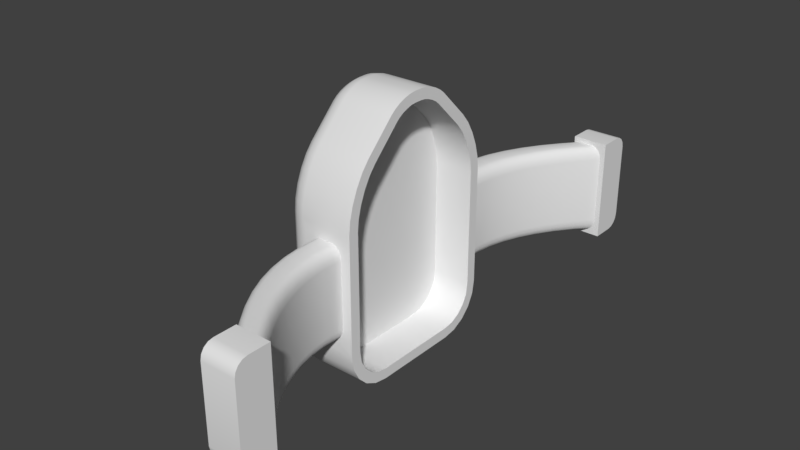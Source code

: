 # Source: ArtificialEnvironmentSystem.blend  (saved by Blender 2.78.0; exported with 4.5.12 LTS)
import bpy
from mathutils import Matrix  # noqa: F401  (used for matrix-valued properties, if any)

bpy.ops.wm.read_factory_settings(use_empty=True)
scene = bpy.context.scene
scene.name = 'Scene'

# ---- collections
col_collection_1 = bpy.data.collections.new('Collection 1'); scene.collection.children.link(col_collection_1)

# ---- materials (node trees are filled in below, after node groups)
mat_material = bpy.data.materials.new('Material')
mat_material.alpha_threshold = 0.0
mat_material.use_transparent_shadow = False
mat_material.roughness = 0.5
mat_material.line_color = (0.0, 0.0, 0.0, 1.0)

# ---- material node trees

# ---- world
world_world = bpy.data.worlds.new('World'); scene.world = world_world
world_world.color = (0.05088, 0.05088, 0.05088)
world_world.use_sun_shadow = False
world_world.sun_shadow_jitter_overblur = 0.0
world_world.cycles.sampling_method = 'MANUAL'

# ---- meshes
me_cube_002 = bpy.data.meshes.new('Cube.002')
me_cube_002.from_pydata([(-0.2, -0.2, -0.45), (-0.2, -0.2, 0.7), (-0.2, 0.2, -0.45), (-0.2, 0.2, 0.7), (0.2, -0.2, 0.55), (0.05, -0.2, 0.7), (0.1886, -0.2, 0.6074), (0.1561, -0.2, 0.6561), (0.1074, -0.2, 0.6886), (0.05, 0.2, 0.7), (0.2, 0.2, 0.55), (0.1074, 0.2, 0.6886), (0.1561, 0.2, 0.6561), (0.1886, 0.2, 0.6074), (0.05, -0.2, -0.45), (0.2, -0.2, -0.3), (0.1074, -0.2, -0.4386), (0.1561, -0.2, -0.4061), (0.1886, -0.2, -0.3574), (0.2, 0.2, -0.3), (0.05, 0.2, -0.45), (0.1886, 0.2, -0.3574), (0.1561, 0.2, -0.4061), (0.1074, 0.2, -0.4386), (-0.2, 0.2, -0.45), (-0.2, 0.2, -0.45), (-0.2, -0.2, -0.45), (-0.2, -0.2, -0.45), (-0.2, -0.2, 0.7), (-0.2, -0.2, 0.7), (-0.2, 0.2, 0.7), (-0.2, 0.2, 0.7), (0.1074, 0.2, 0.6886), (0.05, 0.2, 0.7), (0.05, -0.2, 0.7), (0.1074, -0.2, 0.6886), (0.1561, 0.2, 0.6561), (0.1561, -0.2, 0.6561), (0.1886, 0.2, 0.6074), (0.1886, -0.2, 0.6074), (0.2, 0.2, 0.55), (0.2, -0.2, 0.55), (0.1074, -0.2, -0.4386), (0.05, -0.2, -0.45), (0.05, 0.2, -0.45), (0.1074, 0.2, -0.4386), (0.1561, -0.2, -0.4061), (0.1561, 0.2, -0.4061), (0.1886, -0.2, -0.3574), (0.1886, 0.2, -0.3574), (0.2, -0.2, -0.3), (0.2, 0.2, -0.3)], [], [(26, 28, 30, 24), (25, 31, 33, 32, 36, 38, 40, 51, 49, 47, 45, 20), (43, 42, 46, 48, 50, 41, 39, 37, 35, 5, 29, 27), (2, 44, 14, 0), (9, 34, 8, 11), (11, 8, 7, 12), (12, 7, 6, 13), (13, 6, 4, 10), (9, 3, 1, 34), (14, 44, 23, 16), (16, 23, 22, 17), (17, 22, 21, 18), (18, 21, 19, 15), (19, 10, 4, 15)])
me_cube_002.polygons.foreach_set('use_smooth', [True] * 14)
me_cube_002.use_remesh_preserve_volume = False
me_cube_002.use_remesh_preserve_attributes = False
me_cube_002.use_mirror_vertex_groups = False
me_cube_002.update()
me_cube_001 = bpy.data.meshes.new('Cube.001')
me_cube_001.from_pydata([(-0.2, -0.2, -0.45), (-0.2, -0.2, 0.7), (-0.2, 0.2, -0.45), (-0.2, 0.2, 0.7), (0.2, -0.2, 0.55), (0.05, -0.2, 0.7), (0.1886, -0.2, 0.6074), (0.1561, -0.2, 0.6561), (0.1074, -0.2, 0.6886), (0.05, 0.2, 0.7), (0.2, 0.2, 0.55), (0.1074, 0.2, 0.6886), (0.1561, 0.2, 0.6561), (0.1886, 0.2, 0.6074), (0.05, -0.2, -0.45), (0.2, -0.2, -0.3), (0.1074, -0.2, -0.4386), (0.1561, -0.2, -0.4061), (0.1886, -0.2, -0.3574), (0.2, 0.2, -0.3), (0.05, 0.2, -0.45), (0.1886, 0.2, -0.3574), (0.1561, 0.2, -0.4061), (0.1074, 0.2, -0.4386), (-0.2, 0.2, -0.45), (-0.2, 0.2, -0.45), (-0.2, -0.2, -0.45), (-0.2, -0.2, -0.45), (-0.2, -0.2, 0.7), (-0.2, -0.2, 0.7), (-0.2, 0.2, 0.7), (-0.2, 0.2, 0.7), (0.1074, 0.2, 0.6886), (0.05, 0.2, 0.7), (0.05, -0.2, 0.7), (0.1074, -0.2, 0.6886), (0.1561, 0.2, 0.6561), (0.1561, -0.2, 0.6561), (0.1886, 0.2, 0.6074), (0.1886, -0.2, 0.6074), (0.2, 0.2, 0.55), (0.2, -0.2, 0.55), (0.1074, -0.2, -0.4386), (0.05, -0.2, -0.45), (0.05, 0.2, -0.45), (0.1074, 0.2, -0.4386), (0.1561, -0.2, -0.4061), (0.1561, 0.2, -0.4061), (0.1886, -0.2, -0.3574), (0.1886, 0.2, -0.3574), (0.2, -0.2, -0.3), (0.2, 0.2, -0.3)], [], [(26, 28, 30, 24), (25, 31, 33, 32, 36, 38, 40, 51, 49, 47, 45, 20), (43, 42, 46, 48, 50, 41, 39, 37, 35, 5, 29, 27), (2, 44, 14, 0), (9, 34, 8, 11), (11, 8, 7, 12), (12, 7, 6, 13), (13, 6, 4, 10), (9, 3, 1, 34), (14, 44, 23, 16), (16, 23, 22, 17), (17, 22, 21, 18), (18, 21, 19, 15), (19, 10, 4, 15)])
me_cube_001.polygons.foreach_set('use_smooth', [True] * 14)
me_cube_001.use_remesh_preserve_volume = False
me_cube_001.use_remesh_preserve_attributes = False
me_cube_001.use_mirror_vertex_groups = False
me_cube_001.update()
me_cube = bpy.data.meshes.new('Cube')
me_cube.from_pydata([(1.0, -0.5, -1.0), (1.0, -0.9755, -0.6545), (1.0, -0.9045, -0.7939), (1.0, -0.7939, -0.9045), (1.0, -0.6545, -0.9755), (1.0, 0.5, -1.0), (1.0, 0.6545, -0.9755), (1.0, 0.7939, -0.9045), (1.0, 0.9045, -0.7939), (1.0, 0.9755, -0.6545), (1.0, 0.7172, 1.533), (1.0, 0.9862, 0.9875), (1.0, 0.946, 1.139), (1.0, 0.8834, 1.29), (1.0, 0.8046, 1.426), (1.0, -0.7172, 1.533), (1.0, -0.8046, 1.426), (1.0, -0.8834, 1.29), (1.0, -0.946, 1.139), (1.0, -0.9862, 0.9875), (1.0, -0.05, 2.0), (1.0, -0.3914, 1.859), (1.0, -0.1187, 1.993), (1.0, -0.1946, 1.973), (1.0, -0.2701, 1.942), (1.0, -0.3379, 1.902), (1.0, 0.3914, 1.859), (1.0, 0.05, 2.0), (1.0, 0.3379, 1.902), (1.0, 0.2701, 1.942), (1.0, 0.1946, 1.973), (1.0, 0.1187, 1.993), (-0.2, -0.4685, -0.6), (0.2, -0.5, -1.0), (-0.1804, -0.4782, -0.7236), (-0.1236, -0.487, -0.8351), (-0.03511, -0.494, -0.9236), (0.07639, -0.4985, -0.9804), (-0.1804, -0.7236, -0.4782), (-0.1236, -0.8351, -0.487), (-0.03511, -0.9236, -0.494), (0.07639, -0.9804, -0.4985), (-0.2, -0.5294, -0.5904), (0.2, -0.6545, -0.9755), (-0.1804, -0.568, -0.7094), (-0.1236, -0.6029, -0.8168), (-0.03511, -0.6306, -0.902), (0.07639, -0.6484, -0.9567), (-0.2, -0.5558, -0.5769), (0.2, -0.7939, -0.9045), (-0.1804, -0.6294, -0.6781), (-0.1236, -0.6958, -0.7695), (-0.03511, -0.7484, -0.8419), (0.07639, -0.7822, -0.8885), (-0.2, -0.5769, -0.5558), (0.2, -0.9045, -0.7939), (-0.1804, -0.6781, -0.6294), (-0.1236, -0.7695, -0.6958), (-0.03511, -0.8419, -0.7484), (0.07639, -0.8885, -0.7822), (-0.2, -0.5904, -0.5294), (0.2, -0.9755, -0.6545), (-0.1804, -0.7094, -0.568), (-0.1236, -0.8168, -0.6029), (-0.03511, -0.902, -0.6306), (0.07639, -0.9567, -0.6484), (-0.1804, 0.7236, -0.4782), (-0.1236, 0.8351, -0.487), (-0.03511, 0.9236, -0.494), (0.07639, 0.9804, -0.4985), (-0.2, 0.4685, -0.6), (0.2, 0.5, -1.0), (-0.1804, 0.4782, -0.7236), (-0.1236, 0.487, -0.8351), (-0.03511, 0.494, -0.9236), (0.07639, 0.4985, -0.9804), (-0.2, 0.5904, -0.5294), (0.2, 0.9755, -0.6545), (-0.1804, 0.7094, -0.568), (-0.1236, 0.8168, -0.6029), (-0.03511, 0.902, -0.6306), (0.07639, 0.9567, -0.6484), (-0.2, 0.5769, -0.5558), (0.2, 0.9045, -0.7939), (-0.1804, 0.6781, -0.6294), (-0.1236, 0.7695, -0.6958), (-0.03511, 0.8419, -0.7484), (0.07639, 0.8885, -0.7822), (-0.2, 0.5558, -0.5769), (0.2, 0.7939, -0.9045), (-0.1804, 0.6294, -0.6781), (-0.1236, 0.6958, -0.7695), (-0.03511, 0.7484, -0.8419), (0.07639, 0.7822, -0.8885), (-0.2, 0.5294, -0.5904), (0.2, 0.6545, -0.9755), (-0.1804, 0.568, -0.7094), (-0.1236, 0.6029, -0.8168), (-0.03511, 0.6306, -0.902), (0.07639, 0.6484, -0.9567), (-0.2, 0.383, 1.231), (0.2, 0.7172, 1.533), (-0.1804, 0.5119, 1.347), (-0.1236, 0.5947, 1.422), (-0.03511, 0.6604, 1.482), (0.07639, 0.7026, 1.52), (-0.1804, 0.7236, 0.8361), (-0.1236, 0.8351, 0.8417), (-0.03511, 0.9236, 0.8462), (0.07639, 0.9804, 0.849), (-0.2, 0.4335, 1.169), (0.2, 0.8046, 1.426), (-0.1804, 0.5766, 1.268), (-0.1236, 0.6686, 1.332), (-0.03511, 0.7416, 1.382), (0.07639, 0.7884, 1.415), (-0.2, 0.4792, 1.09), (0.2, 0.8834, 1.29), (-0.1804, 0.6351, 1.167), (-0.1236, 0.7353, 1.217), (-0.03511, 0.8148, 1.256), (0.07639, 0.8658, 1.281), (-0.2, 0.5187, 0.9948), (0.2, 0.946, 1.139), (-0.1804, 0.6835, 1.05), (-0.1236, 0.7894, 1.086), (-0.03511, 0.8734, 1.115), (0.07639, 0.9274, 1.133), (-0.2, 0.542, 0.9068), (0.2, 0.9862, 0.9875), (-0.1804, 0.7134, 0.9379), (-0.1236, 0.8234, 0.9579), (-0.03511, 0.9108, 0.9738), (0.07639, 0.9668, 0.9839), (-0.1804, -0.7236, 0.8361), (-0.1236, -0.8351, 0.8417), (-0.03511, -0.9236, 0.8462), (0.07639, -0.9804, 0.849), (-0.2, -0.383, 1.231), (0.2, -0.7172, 1.533), (-0.1804, -0.5119, 1.347), (-0.1236, -0.5947, 1.422), (-0.03511, -0.6604, 1.482), (0.07639, -0.7026, 1.52), (-0.2, -0.542, 0.9068), (0.2, -0.9862, 0.9875), (-0.1804, -0.7134, 0.9379), (-0.1236, -0.8234, 0.9579), (-0.03511, -0.9108, 0.9738), (0.07639, -0.9668, 0.9839), (-0.2, -0.5187, 0.9948), (0.2, -0.946, 1.139), (-0.1804, -0.6835, 1.05), (-0.1236, -0.7894, 1.086), (-0.03511, -0.8734, 1.115), (0.07639, -0.9274, 1.133), (-0.2, -0.4792, 1.09), (0.2, -0.8834, 1.29), (-0.1804, -0.6351, 1.167), (-0.1236, -0.7353, 1.217), (-0.03511, -0.8148, 1.256), (0.07639, -0.8658, 1.281), (-0.2, -0.4335, 1.169), (0.2, -0.8046, 1.426), (-0.1804, -0.5766, 1.268), (-0.1236, -0.6686, 1.332), (-0.03511, -0.7416, 1.382), (0.07639, -0.7884, 1.415), (-0.2, -0.1021, 1.512), (0.2, -0.3914, 1.859), (-0.1804, -0.2058, 1.653), (-0.1236, -0.2807, 1.736), (-0.03511, -0.3401, 1.802), (0.07639, -0.3783, 1.844), (-0.2, -0.02991, 1.6), (0.2, -0.05, 2.0), (-0.1804, -0.03612, 1.724), (-0.1236, -0.04172, 1.835), (-0.03511, -0.04616, 1.924), (0.07639, -0.04902, 1.98), (-0.2, -0.1095, 1.572), (0.2, -0.3379, 1.902), (-0.1804, -0.1801, 1.674), (-0.1236, -0.2438, 1.766), (-0.03511, -0.2943, 1.839), (0.07639, -0.3267, 1.886), (-0.2, -0.09227, 1.582), (0.2, -0.2701, 1.942), (-0.1804, -0.1472, 1.693), (-0.1236, -0.1968, 1.794), (-0.03511, -0.2361, 1.873), (0.07639, -0.2614, 1.924), (-0.2, -0.06625, 1.593), (0.2, -0.1946, 1.973), (-0.1804, -0.1059, 1.711), (-0.1236, -0.1417, 1.816), (-0.03511, -0.1701, 1.9), (0.07639, -0.1883, 1.954), (-0.2, -0.04703, 1.598), (0.2, -0.1187, 1.993), (-0.1804, -0.06918, 1.72), (-0.1236, -0.08917, 1.83), (-0.03511, -0.105, 1.918), (0.07639, -0.1152, 1.974), (-0.2, 0.02991, 1.6), (0.2, 0.05, 2.0), (-0.1804, 0.03612, 1.724), (-0.1236, 0.04172, 1.835), (-0.03511, 0.04616, 1.924), (0.07639, 0.04902, 1.98), (-0.2, 0.1021, 1.512), (0.2, 0.3914, 1.859), (-0.1804, 0.2058, 1.653), (-0.1236, 0.2807, 1.736), (-0.03511, 0.3401, 1.802), (0.07639, 0.3783, 1.844), (-0.2, 0.04703, 1.598), (0.2, 0.1187, 1.993), (-0.1804, 0.06918, 1.72), (-0.1236, 0.08917, 1.83), (-0.03511, 0.105, 1.918), (0.07639, 0.1152, 1.974), (-0.2, 0.06625, 1.593), (0.2, 0.1946, 1.973), (-0.1804, 0.1059, 1.711), (-0.1236, 0.1417, 1.816), (-0.03511, 0.1701, 1.9), (0.07639, 0.1883, 1.954), (-0.2, 0.09227, 1.582), (0.2, 0.2701, 1.942), (-0.1804, 0.1472, 1.693), (-0.1236, 0.1968, 1.794), (-0.03511, 0.2361, 1.873), (0.07639, 0.2614, 1.924), (-0.2, 0.1095, 1.572), (0.2, 0.3379, 1.902), (-0.1804, 0.1801, 1.674), (-0.1236, 0.2438, 1.766), (-0.03511, 0.2943, 1.839), (0.07639, 0.3267, 1.886), (-0.2, 0.6, -0.4685), (-0.2, 0.5447, 0.8799), (-0.2, -0.5447, 0.8799), (-0.2, -0.6, -0.4685), (-0.2, 0.5, 0.3299), (-0.2, 0.1, 0.7299), (-0.2, 0.6, 0.8299), (-0.2, 0.4804, 0.4535), (-0.2, 0.4236, 0.565), (-0.2, 0.3351, 0.6535), (-0.2, 0.2236, 0.7103), (-0.2, -0.1, 0.7299), (-0.2, -0.5, 0.3299), (-0.2, -0.6, 0.8299), (-0.2, -0.2236, 0.7103), (-0.2, -0.3351, 0.6535), (-0.2, -0.4236, 0.565), (-0.2, -0.4804, 0.4535), (-0.2, -0.5, 0.03148), (-0.2, -0.1, -0.3685), (-0.2, -0.6, -0.4685), (-0.2, -0.4804, -0.09213), (-0.2, -0.4236, -0.2036), (-0.2, -0.3351, -0.2921), (-0.2, -0.2236, -0.3489), (-0.2, 0.1, -0.3685), (-0.2, 0.5, 0.03148), (-0.2, 0.6, -0.4685), (-0.2, 0.2236, -0.3489), (-0.2, 0.3351, -0.2921), (-0.2, 0.4236, -0.2036), (-0.2, 0.4804, -0.09213), (-0.4, 0.0882, 0.5799), (-0.25, 0.1, 0.7299), (-0.3886, 0.09271, 0.6373), (-0.3561, 0.09654, 0.686), (-0.3074, 0.0991, 0.7185), (-0.4, 0.35, 0.3181), (-0.25, 0.5, 0.3299), (-0.3886, 0.4074, 0.3226), (-0.3561, 0.4561, 0.3264), (-0.3074, 0.4886, 0.329), (-0.4, 0.1767, 0.5659), (-0.25, 0.2236, 0.7103), (-0.3886, 0.1946, 0.6212), (-0.3561, 0.2099, 0.668), (-0.3074, 0.22, 0.6993), (-0.4, 0.2458, 0.5306), (-0.25, 0.3351, 0.6535), (-0.3886, 0.28, 0.5777), (-0.3561, 0.309, 0.6175), (-0.3074, 0.3283, 0.6442), (-0.4, 0.3007, 0.4758), (-0.25, 0.4236, 0.565), (-0.3886, 0.3478, 0.5099), (-0.3561, 0.3876, 0.5389), (-0.3074, 0.4143, 0.5582), (-0.4, 0.336, 0.4066), (-0.25, 0.4804, 0.4535), (-0.3886, 0.3913, 0.4245), (-0.3561, 0.4381, 0.4398), (-0.3074, 0.4694, 0.4499), (-0.4, -0.35, 0.3181), (-0.25, -0.5, 0.3299), (-0.3886, -0.4074, 0.3226), (-0.3561, -0.4561, 0.3265), (-0.3074, -0.4886, 0.329), (-0.4, -0.08819, 0.5799), (-0.25, -0.1, 0.7299), (-0.3886, -0.09271, 0.6373), (-0.3561, -0.09654, 0.686), (-0.3074, -0.0991, 0.7185), (-0.4, -0.336, 0.4066), (-0.25, -0.4804, 0.4535), (-0.3886, -0.3913, 0.4245), (-0.3561, -0.4381, 0.4398), (-0.3074, -0.4694, 0.4499), (-0.4, -0.3007, 0.4758), (-0.25, -0.4236, 0.565), (-0.3886, -0.3478, 0.5099), (-0.3561, -0.3876, 0.5389), (-0.3074, -0.4143, 0.5582), (-0.4, -0.2458, 0.5306), (-0.25, -0.3351, 0.6535), (-0.3886, -0.28, 0.5777), (-0.3561, -0.309, 0.6175), (-0.3074, -0.3283, 0.6442), (-0.4, -0.1767, 0.5659), (-0.25, -0.2236, 0.7103), (-0.3886, -0.1946, 0.6212), (-0.3561, -0.2099, 0.668), (-0.3074, -0.22, 0.6993), (-0.4, -0.08819, -0.2185), (-0.25, -0.1, -0.3685), (-0.3886, -0.09271, -0.2759), (-0.3561, -0.09654, -0.3246), (-0.3074, -0.0991, -0.3571), (-0.4, -0.35, 0.04329), (-0.25, -0.5, 0.03148), (-0.3886, -0.4074, 0.03877), (-0.3561, -0.4561, 0.03494), (-0.3074, -0.4886, 0.03238), (-0.4, -0.1767, -0.2045), (-0.25, -0.2236, -0.3489), (-0.3886, -0.1946, -0.2598), (-0.3561, -0.2099, -0.3066), (-0.3074, -0.22, -0.3379), (-0.4, -0.2458, -0.1693), (-0.25, -0.3351, -0.2921), (-0.3886, -0.28, -0.2163), (-0.3561, -0.309, -0.2561), (-0.3074, -0.3283, -0.2828), (-0.4, -0.3007, -0.1144), (-0.25, -0.4236, -0.2036), (-0.3886, -0.3478, -0.1485), (-0.3561, -0.3876, -0.1775), (-0.3074, -0.4143, -0.1968), (-0.4, -0.336, -0.0452), (-0.25, -0.4804, -0.09213), (-0.3886, -0.3913, -0.06316), (-0.3561, -0.4381, -0.07838), (-0.3074, -0.4694, -0.08855), (-0.4, 0.35, 0.04329), (-0.25, 0.5, 0.03148), (-0.3886, 0.4074, 0.03877), (-0.3561, 0.4561, 0.03494), (-0.3074, 0.4886, 0.03238), (-0.4, 0.0882, -0.2185), (-0.25, 0.1, -0.3685), (-0.3886, 0.09271, -0.2759), (-0.3561, 0.09654, -0.3246), (-0.3074, 0.0991, -0.3571), (-0.4, 0.336, -0.0452), (-0.25, 0.4804, -0.09213), (-0.3886, 0.3913, -0.06315), (-0.3561, 0.4381, -0.07838), (-0.3074, 0.4694, -0.08855), (-0.4, 0.3007, -0.1144), (-0.25, 0.4236, -0.2036), (-0.3886, 0.3478, -0.1485), (-0.3561, 0.3876, -0.1775), (-0.3074, 0.4143, -0.1968), (-0.4, 0.2458, -0.1693), (-0.25, 0.3351, -0.2921), (-0.3886, 0.28, -0.2163), (-0.3561, 0.309, -0.2561), (-0.3074, 0.3283, -0.2828), (-0.4, 0.1767, -0.2045), (-0.25, 0.2236, -0.3489), (-0.3886, 0.1946, -0.2598), (-0.3561, 0.2099, -0.3066), (-0.3074, 0.22, -0.3379), (-0.2, 0.6, 0.8299), (-0.2, 0.5914, 0.9158), (-0.2, 0.5662, 1.011), (-0.2, 0.5241, 1.112), (-0.2, 0.4747, 1.197), (-0.2, 0.4201, 1.264), (-0.2, -0.5914, 0.9158), (-0.2, -0.6, 0.8299), (-0.2, -0.5662, 1.011), (-0.2, -0.5241, 1.112), (-0.2, -0.4747, 1.197), (-0.2, -0.4201, 1.264), (-0.2, -0.1228, 1.562), (-0.2, 0.1228, 1.562), (-0.2667, 0.5447, 0.8799), (-0.2667, 0.542, 0.9068), (-0.2667, 0.5187, 0.9948), (-0.2667, 0.4792, 1.09), (-0.2667, 0.4335, 1.169), (-0.2667, 0.383, 1.231), (-0.2667, -0.542, 0.9068), (-0.2667, -0.5447, 0.8799), (-0.2667, -0.5187, 0.9948), (-0.2667, -0.4792, 1.09), (-0.2667, -0.4335, 1.169), (-0.2667, -0.383, 1.231), (-0.2667, -0.1021, 1.512), (-0.2667, 0.1021, 1.512), (1.0, 1.0, -0.5), (1.0, 1.0, 0.85), (1.0, -1.0, -0.5), (1.0, -1.0, 0.85), (0.2, 1.0, 0.85), (0.2, 1.0, -0.5), (0.2, -1.0, -0.5), (0.2, -1.0, 0.85), (0.85, 1.0, 0.55), (0.7, 1.0, 0.7), (0.9561, 1.0, 0.8061), (0.8386, 1.0, 0.6074), (0.8061, 1.0, 0.6561), (0.7574, 1.0, 0.6886), (0.7, 1.25, 0.7), (0.85, 1.25, 0.55), (0.7574, 1.25, 0.6886), (0.8061, 1.25, 0.6561), (0.8386, 1.25, 0.6074), (0.5, 1.0, 0.7), (0.35, 1.0, 0.55), (0.2439, 1.0, 0.8061), (0.4426, 1.0, 0.6886), (0.3939, 1.0, 0.6561), (0.3614, 1.0, 0.6074), (0.35, 1.25, 0.55), (0.5, 1.25, 0.7), (0.3614, 1.25, 0.6074), (0.3939, 1.25, 0.6561), (0.4426, 1.25, 0.6886), (0.7, 1.0, -0.35), (0.85, 1.0, -0.2), (0.9561, 1.0, -0.4561), (0.7574, 1.0, -0.3386), (0.8061, 1.0, -0.3061), (0.8386, 1.0, -0.2574), (0.35, 1.0, -0.2), (0.5, 1.0, -0.35), (0.2439, 1.0, -0.4561), (0.3614, 1.0, -0.2574), (0.3939, 1.0, -0.3061), (0.4426, 1.0, -0.3386), (0.85, 1.25, -0.2), (0.7, 1.25, -0.35), (0.8386, 1.25, -0.2574), (0.8061, 1.25, -0.3061), (0.7574, 1.25, -0.3386), (0.5, 1.25, -0.35), (0.35, 1.25, -0.2), (0.4426, 1.25, -0.3386), (0.3939, 1.25, -0.3061), (0.3614, 1.25, -0.2574), (0.5, -1.0, -0.35), (0.35, -1.0, -0.2), (0.2439, -1.0, -0.4561), (0.4426, -1.0, -0.3386), (0.3939, -1.0, -0.3061), (0.3614, -1.0, -0.2574), (0.35, -1.25, -0.2), (0.5, -1.25, -0.35), (0.3614, -1.25, -0.2574), (0.3939, -1.25, -0.3061), (0.4426, -1.25, -0.3386), (0.85, -1.0, -0.2), (0.7, -1.0, -0.35), (0.9561, -1.0, -0.4561), (0.8386, -1.0, -0.2574), (0.8061, -1.0, -0.3061), (0.7574, -1.0, -0.3386), (0.7, -1.25, -0.35), (0.85, -1.25, -0.2), (0.7574, -1.25, -0.3386), (0.8061, -1.25, -0.3061), (0.8386, -1.25, -0.2574), (0.7, -1.0, 0.7), (0.85, -1.0, 0.55), (0.9561, -1.0, 0.8061), (0.7574, -1.0, 0.6886), (0.8061, -1.0, 0.6561), (0.8386, -1.0, 0.6074), (0.85, -1.25, 0.55), (0.7, -1.25, 0.7), (0.8386, -1.25, 0.6074), (0.8061, -1.25, 0.6561), (0.7574, -1.25, 0.6886), (0.35, -1.0, 0.55), (0.5, -1.0, 0.7), (0.2439, -1.0, 0.8061), (0.3614, -1.0, 0.6074), (0.3939, -1.0, 0.6561), (0.4426, -1.0, 0.6886), (0.5, -1.25, 0.7), (0.35, -1.25, 0.55), (0.4426, -1.25, 0.6886), (0.3939, -1.25, 0.6561), (0.3614, -1.25, 0.6074), (0.7333, -1.45, -0.35), (0.7907, -1.45, -0.3386), (0.8394, -1.45, -0.3061), (0.8719, -1.45, -0.2574), (0.8833, -1.45, -0.2), (0.8833, -1.45, 0.55), (0.8719, -1.45, 0.6074), (0.8394, -1.45, 0.6561), (0.7907, -1.45, 0.6886), (0.7333, -1.45, 0.7), (0.5333, -1.45, 0.7), (0.4759, -1.45, 0.6886), (0.4273, -1.45, 0.6561), (0.3948, -1.45, 0.6074), (0.3833, -1.45, 0.55), (0.3833, -1.45, -0.2), (0.3948, -1.45, -0.2574), (0.4273, -1.45, -0.3061), (0.4759, -1.45, -0.3386), (0.5333, -1.45, -0.35), (0.7333, 1.45, 0.7), (0.7907, 1.45, 0.6886), (0.8394, 1.45, 0.6561), (0.8719, 1.45, 0.6074), (0.8833, 1.45, 0.55), (0.8833, 1.45, -0.2), (0.8719, 1.45, -0.2574), (0.8394, 1.45, -0.3061), (0.7907, 1.45, -0.3386), (0.7333, 1.45, -0.35), (0.5333, 1.45, -0.35), (0.4759, 1.45, -0.3386), (0.4273, 1.45, -0.3061), (0.3948, 1.45, -0.2574), (0.3833, 1.45, -0.2), (0.3833, 1.45, 0.55), (0.3948, 1.45, 0.6074), (0.4273, 1.45, 0.6561), (0.4759, 1.45, 0.6886), (0.5333, 1.45, 0.7), (0.8, -1.65, -0.35), (0.8574, -1.65, -0.3386), (0.9061, -1.65, -0.3061), (0.9386, -1.65, -0.2574), (0.95, -1.65, -0.2), (0.95, -1.65, 0.55), (0.9386, -1.65, 0.6074), (0.9061, -1.65, 0.6561), (0.8574, -1.65, 0.6886), (0.8, -1.65, 0.7), (0.6, -1.65, 0.7), (0.5426, -1.65, 0.6886), (0.4939, -1.65, 0.6561), (0.4614, -1.65, 0.6074), (0.45, -1.65, 0.55), (0.45, -1.65, -0.2), (0.4614, -1.65, -0.2574), (0.4939, -1.65, -0.3061), (0.5426, -1.65, -0.3386), (0.6, -1.65, -0.35), (0.8, 1.65, 0.7), (0.8574, 1.65, 0.6886), (0.9061, 1.65, 0.6561), (0.9386, 1.65, 0.6074), (0.95, 1.65, 0.55), (0.95, 1.65, -0.2), (0.9386, 1.65, -0.2574), (0.9061, 1.65, -0.3061), (0.8574, 1.65, -0.3386), (0.8, 1.65, -0.35), (0.6, 1.65, -0.35), (0.5426, 1.65, -0.3386), (0.4939, 1.65, -0.3061), (0.4614, 1.65, -0.2574), (0.45, 1.65, -0.2), (0.45, 1.65, 0.55), (0.4614, 1.65, 0.6074), (0.4939, 1.65, 0.6561), (0.5426, 1.65, 0.6886), (0.6, 1.65, 0.7), (0.9, -1.85, -0.35), (0.9574, -1.85, -0.3386), (1.006, -1.85, -0.3061), (1.039, -1.85, -0.2574), (1.05, -1.85, -0.2), (1.05, -1.85, 0.55), (1.039, -1.85, 0.6074), (1.006, -1.85, 0.6561), (0.9574, -1.85, 0.6886), (0.9, -1.85, 0.7), (0.7, -1.85, 0.7), (0.6426, -1.85, 0.6886), (0.5939, -1.85, 0.6561), (0.5614, -1.85, 0.6074), (0.55, -1.85, 0.55), (0.55, -1.85, -0.2), (0.5614, -1.85, -0.2574), (0.5939, -1.85, -0.3061), (0.6426, -1.85, -0.3386), (0.7, -1.85, -0.35), (0.9, 1.85, 0.7), (0.9574, 1.85, 0.6886), (1.006, 1.85, 0.6561), (1.039, 1.85, 0.6074), (1.05, 1.85, 0.55), (1.05, 1.85, -0.2), (1.039, 1.85, -0.2574), (1.006, 1.85, -0.3061), (0.9574, 1.85, -0.3386), (0.9, 1.85, -0.35), (0.7, 1.85, -0.35), (0.6426, 1.85, -0.3386), (0.5939, 1.85, -0.3061), (0.5614, 1.85, -0.2574), (0.55, 1.85, -0.2), (0.55, 1.85, 0.55), (0.5614, 1.85, 0.6074), (0.5939, 1.85, 0.6561), (0.6426, 1.85, 0.6886), (0.7, 1.85, 0.7), (1.033, -2.05, -0.35), (1.091, -2.05, -0.3386), (1.139, -2.05, -0.3061), (1.172, -2.05, -0.2574), (1.183, -2.05, -0.2), (1.183, -2.05, 0.55), (1.172, -2.05, 0.6074), (1.139, -2.05, 0.6561), (1.091, -2.05, 0.6886), (1.033, -2.05, 0.7), (0.8333, -2.05, 0.7), (0.7759, -2.05, 0.6886), (0.7273, -2.05, 0.6561), (0.6948, -2.05, 0.6074), (0.6833, -2.05, 0.55), (0.6833, -2.05, -0.2), (0.6948, -2.05, -0.2574), (0.7273, -2.05, -0.3061), (0.7759, -2.05, -0.3386), (0.8333, -2.05, -0.35), (1.033, 2.05, 0.7), (1.091, 2.05, 0.6886), (1.139, 2.05, 0.6561), (1.172, 2.05, 0.6074), (1.183, 2.05, 0.55), (1.183, 2.05, -0.2), (1.172, 2.05, -0.2574), (1.139, 2.05, -0.3061), (1.091, 2.05, -0.3386), (1.033, 2.05, -0.35), (0.8333, 2.05, -0.35), (0.7759, 2.05, -0.3386), (0.7273, 2.05, -0.3061), (0.6948, 2.05, -0.2574), (0.6833, 2.05, -0.2), (0.6833, 2.05, 0.55), (0.6948, 2.05, 0.6074), (0.7273, 2.05, 0.6561), (0.7759, 2.05, 0.6886), (0.8333, 2.05, 0.7), (1.2, -2.25, -0.35), (1.257, -2.25, -0.3386), (1.306, -2.25, -0.3061), (1.339, -2.25, -0.2574), (1.35, -2.25, -0.2), (1.35, -2.25, 0.55), (1.339, -2.25, 0.6074), (1.306, -2.25, 0.6561), (1.257, -2.25, 0.6886), (1.2, -2.25, 0.7), (1.0, -2.25, 0.7), (0.9426, -2.25, 0.6886), (0.8939, -2.25, 0.6561), (0.8614, -2.25, 0.6074), (0.85, -2.25, 0.55), (0.85, -2.25, -0.2), (0.8614, -2.25, -0.2574), (0.8939, -2.25, -0.3061), (0.9426, -2.25, -0.3386), (1.0, -2.25, -0.35), (1.2, 2.25, 0.7), (1.257, 2.25, 0.6886), (1.306, 2.25, 0.6561), (1.339, 2.25, 0.6074), (1.35, 2.25, 0.55), (1.35, 2.25, -0.2), (1.339, 2.25, -0.2574), (1.306, 2.25, -0.3061), (1.257, 2.25, -0.3386), (1.2, 2.25, -0.35), (1.0, 2.25, -0.35), (0.9426, 2.25, -0.3386), (0.8939, 2.25, -0.3061), (0.8614, 2.25, -0.2574), (0.85, 2.25, -0.2), (0.85, 2.25, 0.55), (0.8614, 2.25, 0.6074), (0.8939, 2.25, 0.6561), (0.9426, 2.25, 0.6886), (1.0, 2.25, 0.7), (1.4, -2.45, -0.35), (1.457, -2.45, -0.3386), (1.506, -2.45, -0.3061), (1.539, -2.45, -0.2574), (1.55, -2.45, -0.2), (1.55, -2.45, 0.55), (1.539, -2.45, 0.6074), (1.506, -2.45, 0.6561), (1.457, -2.45, 0.6886), (1.4, -2.45, 0.7), (1.2, -2.45, 0.7), (1.143, -2.45, 0.6886), (1.094, -2.45, 0.6561), (1.061, -2.45, 0.6074), (1.05, -2.45, 0.55), (1.05, -2.45, -0.2), (1.061, -2.45, -0.2574), (1.094, -2.45, -0.3061), (1.143, -2.45, -0.3386), (1.2, -2.45, -0.35), (1.4, 2.45, 0.7), (1.457, 2.45, 0.6886), (1.506, 2.45, 0.6561), (1.539, 2.45, 0.6074), (1.55, 2.45, 0.55), (1.55, 2.45, -0.2), (1.539, 2.45, -0.2574), (1.506, 2.45, -0.3061), (1.457, 2.45, -0.3386), (1.4, 2.45, -0.35), (1.2, 2.45, -0.35), (1.143, 2.45, -0.3386), (1.094, 2.45, -0.3061), (1.061, 2.45, -0.2574), (1.05, 2.45, -0.2), (1.05, 2.45, 0.55), (1.061, 2.45, 0.6074), (1.094, 2.45, 0.6561), (1.143, 2.45, 0.6886), (1.2, 2.45, 0.7), (1.633, -2.65, -0.35), (1.691, -2.65, -0.3386), (1.739, -2.65, -0.3061), (1.772, -2.65, -0.2574), (1.783, -2.65, -0.2), (1.783, -2.65, 0.55), (1.772, -2.65, 0.6074), (1.739, -2.65, 0.6561), (1.691, -2.65, 0.6886), (1.633, -2.65, 0.7), (1.433, -2.65, 0.7), (1.376, -2.65, 0.6886), (1.327, -2.65, 0.6561), (1.295, -2.65, 0.6074), (1.283, -2.65, 0.55), (1.283, -2.65, -0.2), (1.295, -2.65, -0.2574), (1.327, -2.65, -0.3061), (1.376, -2.65, -0.3386), (1.433, -2.65, -0.35), (1.633, 2.65, 0.7), (1.691, 2.65, 0.6886), (1.739, 2.65, 0.6561), (1.772, 2.65, 0.6074), (1.783, 2.65, 0.55), (1.783, 2.65, -0.2), (1.772, 2.65, -0.2574), (1.739, 2.65, -0.3061), (1.691, 2.65, -0.3386), (1.633, 2.65, -0.35), (1.433, 2.65, -0.35), (1.376, 2.65, -0.3386), (1.327, 2.65, -0.3061), (1.295, 2.65, -0.2574), (1.283, 2.65, -0.2), (1.283, 2.65, 0.55), (1.295, 2.65, 0.6074), (1.327, 2.65, 0.6561), (1.376, 2.65, 0.6886), (1.433, 2.65, 0.7), (1.0, -0.9755, -0.6545), (1.0, -1.0, -0.5), (1.0, -0.9045, -0.7939), (1.0, -0.7939, -0.9045), (1.0, -0.6545, -0.9755), (1.0, -0.5, -1.0), (1.0, 0.6545, -0.9755), (1.0, 0.5, -1.0), (1.0, 0.7939, -0.9045), (1.0, 0.9045, -0.7939), (1.0, 0.9755, -0.6545), (1.0, 1.0, -0.5), (1.0, 0.9862, 0.9875), (1.0, 1.0, 0.85), (1.0, 0.946, 1.139), (1.0, 0.8834, 1.29), (1.0, 0.8046, 1.426), (1.0, 0.7172, 1.533), (1.0, -1.0, 0.85), (1.0, -0.9862, 0.9875), (1.0, -0.946, 1.139), (1.0, -0.8834, 1.29), (1.0, -0.8046, 1.426), (1.0, -0.7172, 1.533), (1.0, -0.1187, 1.993), (1.0, -0.05, 2.0), (1.0, -0.1946, 1.973), (1.0, -0.2701, 1.942), (1.0, -0.3379, 1.902), (1.0, -0.3914, 1.859), (1.0, 0.05, 2.0), (1.0, 0.1187, 1.993), (1.0, 0.1946, 1.973), (1.0, 0.2701, 1.942), (1.0, 0.3379, 1.902), (1.0, 0.3914, 1.859), (-0.2, 0.5, 0.3299), (-0.2, 0.4804, 0.4535), (-0.2, 0.4236, 0.565), (-0.2, 0.3351, 0.6535), (-0.2, 0.2236, 0.7103), (-0.2, 0.1, 0.7299), (-0.2, -0.1, 0.7299), (-0.2, -0.2236, 0.7103), (-0.2, -0.3351, 0.6535), (-0.2, -0.4236, 0.565), (-0.2, -0.4804, 0.4535), (-0.2, -0.5, 0.3299), (-0.2, -0.5, 0.03148), (-0.2, -0.4804, -0.09213), (-0.2, -0.4236, -0.2036), (-0.2, -0.3351, -0.2921), (-0.2, -0.2236, -0.3489), (-0.2, -0.1, -0.3685), (-0.2, 0.1, -0.3685), (-0.2, 0.2236, -0.3489), (-0.2, 0.3351, -0.2921), (-0.2, 0.4236, -0.2036), (-0.2, 0.4804, -0.09213), (-0.2, 0.5, 0.03148), (-0.2, 0.5447, 0.8799), (-0.2, 0.5447, 0.8799), (-0.2, 0.542, 0.9068), (-0.2, 0.5187, 0.9948), (-0.2, 0.4792, 1.09), (-0.2, 0.4335, 1.169), (-0.2, 0.383, 1.231), (-0.2, -0.542, 0.9068), (-0.2, -0.5447, 0.8799), (-0.2, -0.5447, 0.8799), (-0.2, -0.5187, 0.9948), (-0.2, -0.4792, 1.09), (-0.2, -0.4335, 1.169), (-0.2, -0.383, 1.231), (-0.2, -0.1021, 1.512), (-0.2, -0.1021, 1.512), (-0.2, 0.1021, 1.512), (-0.2, 0.1021, 1.512), (-0.2667, 0.5447, 0.8799), (-0.2667, 0.5447, 0.8799), (-0.2667, 0.542, 0.9068), (-0.2667, 0.5187, 0.9948), (-0.2667, 0.4792, 1.09), (-0.2667, 0.4335, 1.169), (-0.2667, 0.383, 1.231), (-0.2667, -0.542, 0.9068), (-0.2667, -0.5447, 0.8799), (-0.2667, -0.5447, 0.8799), (-0.2667, -0.5187, 0.9948), (-0.2667, -0.4792, 1.09), (-0.2667, -0.4335, 1.169), (-0.2667, -0.383, 1.231), (-0.2667, -0.1021, 1.512), (-0.2667, -0.1021, 1.512), (-0.2667, 0.1021, 1.512), (-0.2667, 0.1021, 1.512), (0.85, 1.0, 0.55), (0.8386, 1.0, 0.6074), (0.8061, 1.0, 0.6561), (0.7574, 1.0, 0.6886), (0.7, 1.0, 0.7), (0.5, 1.0, 0.7), (0.4426, 1.0, 0.6886), (0.3939, 1.0, 0.6561), (0.3614, 1.0, 0.6074), (0.35, 1.0, 0.55), (0.7, 1.0, -0.35), (0.7574, 1.0, -0.3386), (0.8061, 1.0, -0.3061), (0.8386, 1.0, -0.2574), (0.85, 1.0, -0.2), (0.35, 1.0, -0.2), (0.3614, 1.0, -0.2574), (0.3939, 1.0, -0.3061), (0.4426, 1.0, -0.3386), (0.5, 1.0, -0.35), (0.5, -1.0, -0.35), (0.4426, -1.0, -0.3386), (0.3939, -1.0, -0.3061), (0.3614, -1.0, -0.2574), (0.35, -1.0, -0.2), (0.85, -1.0, -0.2), (0.8386, -1.0, -0.2574), (0.8061, -1.0, -0.3061), (0.7574, -1.0, -0.3386), (0.7, -1.0, -0.35), (0.7, -1.0, 0.7), (0.7574, -1.0, 0.6886), (0.8061, -1.0, 0.6561), (0.8386, -1.0, 0.6074), (0.85, -1.0, 0.55), (0.35, -1.0, 0.55), (0.3614, -1.0, 0.6074), (0.3939, -1.0, 0.6561), (0.4426, -1.0, 0.6886), (0.5, -1.0, 0.7), (1.691, -2.65, -0.3386), (1.633, -2.65, -0.35), (1.739, -2.65, -0.3061), (1.772, -2.65, -0.2574), (1.783, -2.65, -0.2), (1.783, -2.65, 0.55), (1.772, -2.65, 0.6074), (1.739, -2.65, 0.6561), (1.691, -2.65, 0.6886), (1.633, -2.65, 0.7), (1.433, -2.65, 0.7), (1.376, -2.65, 0.6886), (1.327, -2.65, 0.6561), (1.295, -2.65, 0.6074), (1.283, -2.65, 0.55), (1.283, -2.65, -0.2), (1.295, -2.65, -0.2574), (1.327, -2.65, -0.3061), (1.376, -2.65, -0.3386), (1.433, -2.65, -0.35), (1.691, 2.65, 0.6886), (1.633, 2.65, 0.7), (1.739, 2.65, 0.6561), (1.772, 2.65, 0.6074), (1.783, 2.65, 0.55), (1.783, 2.65, -0.2), (1.772, 2.65, -0.2574), (1.739, 2.65, -0.3061), (1.691, 2.65, -0.3386), (1.633, 2.65, -0.35), (1.433, 2.65, -0.35), (1.376, 2.65, -0.3386), (1.327, 2.65, -0.3061), (1.295, 2.65, -0.2574), (1.283, 2.65, -0.2), (1.283, 2.65, 0.55), (1.295, 2.65, 0.6074), (1.327, 2.65, 0.6561), (1.376, 2.65, 0.6886), (1.433, 2.65, 0.7), (1.0, -0.8062, -0.7225), (1.0, -0.86, -0.617), (1.0, -0.7225, -0.8062), (1.0, -0.617, -0.86), (1.0, 0.7225, -0.8062), (1.0, 0.617, -0.86), (1.0, 0.8062, -0.7225), (1.0, 0.86, -0.617), (1.0, 0.88, -0.4906), (1.0, -0.4906, -0.88), (1.0, 0.4906, -0.88), (1.0, 0.8677, 0.9659), (1.0, 0.88, 0.844), (1.0, 0.832, 1.101), (1.0, 0.7756, 1.237), (1.0, 0.7056, 1.357), (1.0, 0.628, 1.452), (1.0, -0.88, 0.844), (1.0, -0.8677, 0.9659), (1.0, -0.832, 1.101), (1.0, -0.7756, 1.237), (1.0, -0.7056, 1.357), (1.0, -0.628, 1.452), (1.0, -0.88, -0.4906), (1.0, -0.09722, 1.875), (1.0, -0.04397, 1.88), (1.0, -0.1561, 1.859), (1.0, -0.2168, 1.834), (1.0, -0.2694, 1.803), (1.0, -0.3108, 1.769), (1.0, 0.04397, 1.88), (1.0, 0.09722, 1.875), (1.0, 0.1561, 1.859), (1.0, 0.2167, 1.834), (1.0, 0.2694, 1.803), (1.0, 0.3108, 1.769), (0.4, -0.8062, -0.7225), (0.4, -0.86, -0.617), (0.4, -0.7225, -0.8062), (0.4, -0.617, -0.86), (0.4, 0.7225, -0.8062), (0.4, 0.617, -0.86), (0.4, 0.8062, -0.7225), (0.4, 0.86, -0.617), (0.4, 0.88, -0.4906), (0.4, -0.4906, -0.88), (0.4, 0.4906, -0.88), (0.4, 0.8677, 0.9659), (0.4, 0.88, 0.844), (0.4, 0.832, 1.101), (0.4, 0.7756, 1.237), (0.4, 0.7056, 1.357), (0.4, 0.628, 1.452), (0.4, -0.88, 0.844), (0.4, -0.8677, 0.9659), (0.4, -0.832, 1.101), (0.4, -0.7756, 1.237), (0.4, -0.7056, 1.357), (0.4, -0.628, 1.452), (0.4, -0.88, -0.4906), (0.4, -0.09722, 1.875), (0.4, -0.04397, 1.88), (0.4, -0.1561, 1.859), (0.4, -0.2168, 1.834), (0.4, -0.2694, 1.803), (0.4, -0.3108, 1.769), (0.4, 0.04397, 1.88), (0.4, 0.09722, 1.875), (0.4, 0.1561, 1.859), (0.4, 0.2167, 1.834), (0.4, 0.2694, 1.803), (0.4, 0.3108, 1.769), (1.0, -0.8062, -0.7225), (1.0, -0.86, -0.617), (1.0, -0.7225, -0.8062), (1.0, -0.617, -0.86), (1.0, 0.7225, -0.8062), (1.0, 0.617, -0.86), (1.0, 0.8062, -0.7225), (1.0, 0.86, -0.617), (1.0, 0.88, -0.4906), (1.0, -0.4906, -0.88), (1.0, 0.4906, -0.88), (1.0, 0.8677, 0.9659), (1.0, 0.88, 0.844), (1.0, 0.832, 1.101), (1.0, 0.7756, 1.237), (1.0, 0.7056, 1.357), (1.0, 0.628, 1.452), (1.0, -0.88, 0.844), (1.0, -0.8677, 0.9659), (1.0, -0.832, 1.101), (1.0, -0.7756, 1.237), (1.0, -0.7056, 1.357), (1.0, -0.628, 1.452), (1.0, -0.88, -0.4906), (1.0, -0.09722, 1.875), (1.0, -0.04397, 1.88), (1.0, -0.1561, 1.859), (1.0, -0.2168, 1.834), (1.0, -0.2694, 1.803), (1.0, -0.3108, 1.769), (1.0, 0.04397, 1.88), (1.0, 0.09722, 1.875), (1.0, 0.1561, 1.859), (1.0, 0.2167, 1.834), (1.0, 0.2694, 1.803), (1.0, 0.3108, 1.769), (0.4, -0.8062, -0.7225), (0.4, -0.86, -0.617), (0.4, -0.7225, -0.8062), (0.4, -0.617, -0.86), (0.4, 0.7225, -0.8062), (0.4, 0.617, -0.86), (0.4, 0.8062, -0.7225), (0.4, 0.86, -0.617), (0.4, 0.88, -0.4906), (0.4, -0.4906, -0.88), (0.4, 0.4906, -0.88), (0.4, 0.8677, 0.9659), (0.4, 0.88, 0.844), (0.4, 0.832, 1.101), (0.4, 0.7756, 1.237), (0.4, 0.7056, 1.357), (0.4, 0.628, 1.452), (0.4, -0.88, 0.844), (0.4, -0.8677, 0.9659), (0.4, -0.832, 1.101), (0.4, -0.7756, 1.237), (0.4, -0.7056, 1.357), (0.4, -0.628, 1.452), (0.4, -0.88, -0.4906), (0.4, -0.09722, 1.875), (0.4, -0.04397, 1.88), (0.4, -0.1561, 1.859), (0.4, -0.2168, 1.834), (0.4, -0.2694, 1.803), (0.4, -0.3108, 1.769), (0.4, 0.04397, 1.88), (0.4, 0.09722, 1.875), (0.4, 0.1561, 1.859), (0.4, 0.2167, 1.834), (0.4, 0.2694, 1.803), (0.4, 0.3108, 1.769)], [], [(4, 43, 33, 801), (803, 71, 95, 802), (797, 426, 61, 796), (986, 1059, 1095, 1022), (3, 49, 43, 4), (9, 77, 425, 420), (796, 61, 55, 2), (2, 55, 49, 3), (803, 801, 33, 71), (8, 83, 77, 9), (14, 111, 101, 10), (802, 95, 89, 7), (7, 89, 83, 8), (13, 117, 111, 14), (427, 423, 19, 145), (11, 129, 123, 12), (12, 123, 117, 13), (10, 101, 211, 26), (163, 16, 15, 139), (151, 18, 17, 157), (157, 17, 16, 163), (25, 181, 169, 21), (21, 169, 139, 15), (421, 424, 129, 11), (24, 187, 181, 25), (205, 27, 31, 217), (22, 199, 193, 23), (23, 193, 187, 24), (27, 205, 175, 20), (145, 19, 18, 151), (235, 28, 26, 211), (223, 30, 29, 229), (229, 29, 28, 235), (217, 31, 30, 223), (20, 175, 199, 22), (243, 60, 62, 38), (38, 62, 63, 39), (39, 63, 64, 40), (40, 64, 65, 41), (41, 65, 61, 426), (60, 54, 56, 62), (62, 56, 57, 63), (63, 57, 58, 64), (64, 58, 59, 65), (65, 59, 55, 61), (54, 48, 50, 56), (56, 50, 51, 57), (57, 51, 52, 58), (58, 52, 53, 59), (59, 53, 49, 55), (48, 42, 44, 50), (50, 44, 45, 51), (51, 45, 46, 52), (52, 46, 47, 53), (53, 47, 43, 49), (42, 32, 34, 44), (44, 34, 35, 45), (45, 35, 36, 46), (46, 36, 37, 47), (47, 37, 33, 43), (70, 94, 96, 72), (72, 96, 97, 73), (73, 97, 98, 74), (74, 98, 99, 75), (75, 99, 95, 71), (94, 88, 90, 96), (96, 90, 91, 97), (97, 91, 92, 98), (98, 92, 93, 99), (99, 93, 89, 95), (88, 82, 84, 90), (90, 84, 85, 91), (91, 85, 86, 92), (92, 86, 87, 93), (93, 87, 83, 89), (82, 76, 78, 84), (84, 78, 79, 85), (85, 79, 80, 86), (86, 80, 81, 87), (87, 81, 77, 83), (76, 240, 66, 78), (78, 66, 67, 79), (79, 67, 68, 80), (80, 68, 69, 81), (81, 69, 425, 77), (32, 70, 72, 34), (34, 72, 73, 35), (35, 73, 74, 36), (36, 74, 75, 37), (37, 75, 71, 33), (392, 393, 130, 106), (106, 130, 131, 107), (107, 131, 132, 108), (108, 132, 133, 109), (109, 133, 129, 424), (393, 394, 124, 130), (130, 124, 125, 131), (131, 125, 126, 132), (132, 126, 127, 133), (133, 127, 123, 129), (394, 395, 118, 124), (124, 118, 119, 125), (125, 119, 120, 126), (126, 120, 121, 127), (127, 121, 117, 123), (395, 396, 112, 118), (118, 112, 113, 119), (119, 113, 114, 120), (120, 114, 115, 121), (121, 115, 111, 117), (396, 397, 102, 112), (112, 102, 103, 113), (113, 103, 104, 114), (114, 104, 105, 115), (115, 105, 101, 111), (240, 392, 106, 66), (66, 106, 107, 67), (67, 107, 108, 68), (68, 108, 109, 69), (69, 109, 424, 425), (398, 399, 134, 146), (146, 134, 135, 147), (147, 135, 136, 148), (148, 136, 137, 149), (149, 137, 427, 145), (400, 398, 146, 152), (152, 146, 147, 153), (153, 147, 148, 154), (154, 148, 149, 155), (155, 149, 145, 151), (401, 400, 152, 158), (158, 152, 153, 159), (159, 153, 154, 160), (160, 154, 155, 161), (161, 155, 151, 157), (402, 401, 158, 164), (164, 158, 159, 165), (165, 159, 160, 166), (166, 160, 161, 167), (167, 161, 157, 163), (403, 402, 164, 140), (140, 164, 165, 141), (141, 165, 166, 142), (142, 166, 167, 143), (143, 167, 163, 139), (399, 243, 38, 134), (134, 38, 39, 135), (135, 39, 40, 136), (136, 40, 41, 137), (137, 41, 426, 427), (174, 198, 200, 176), (176, 200, 201, 177), (177, 201, 202, 178), (178, 202, 203, 179), (179, 203, 199, 175), (198, 192, 194, 200), (200, 194, 195, 201), (201, 195, 196, 202), (202, 196, 197, 203), (203, 197, 193, 199), (192, 186, 188, 194), (194, 188, 189, 195), (195, 189, 190, 196), (196, 190, 191, 197), (197, 191, 187, 193), (186, 180, 182, 188), (188, 182, 183, 189), (189, 183, 184, 190), (190, 184, 185, 191), (191, 185, 181, 187), (180, 404, 170, 182), (182, 170, 171, 183), (183, 171, 172, 184), (184, 172, 173, 185), (185, 173, 169, 181), (404, 403, 140, 170), (170, 140, 141, 171), (171, 141, 142, 172), (172, 142, 143, 173), (173, 143, 139, 169), (216, 204, 206, 218), (218, 206, 207, 219), (219, 207, 208, 220), (220, 208, 209, 221), (221, 209, 205, 217), (222, 216, 218, 224), (224, 218, 219, 225), (225, 219, 220, 226), (226, 220, 221, 227), (227, 221, 217, 223), (228, 222, 224, 230), (230, 224, 225, 231), (231, 225, 226, 232), (232, 226, 227, 233), (233, 227, 223, 229), (234, 228, 230, 236), (236, 230, 231, 237), (237, 231, 232, 238), (238, 232, 233, 239), (239, 233, 229, 235), (405, 234, 236, 212), (212, 236, 237, 213), (213, 237, 238, 214), (214, 238, 239, 215), (215, 239, 235, 211), (204, 174, 176, 206), (206, 176, 177, 207), (207, 177, 178, 208), (208, 178, 179, 209), (209, 179, 175, 205), (397, 405, 212, 102), (102, 212, 213, 103), (103, 213, 214, 104), (104, 214, 215, 105), (105, 215, 211, 101), (32, 42, 48, 54, 60, 243, 240, 76, 82, 88, 94, 70), (328, 839, 251, 308), (864, 863, 881, 882), (246, 837, 838, 253, 399, 392), (253, 252, 844, 260, 243, 399), (258, 338, 358, 845), (298, 833, 244, 278), (832, 247, 246), (247, 834, 246), (834, 835, 246), (835, 836, 246), (836, 837, 246), (251, 245, 273, 308), (288, 249, 248, 293), (293, 248, 833, 298), (303, 843, 257, 313), (244, 855, 363, 278), (267, 266, 832, 246, 392, 240), (838, 254, 253), (254, 840, 253), (840, 841, 253), (841, 842, 253), (842, 252, 253), (258, 843, 303, 338), (318, 256, 255, 323), (323, 255, 839, 328), (264, 343, 333, 849), (313, 257, 256, 318), (273, 245, 250, 283), (844, 261, 260), (261, 846, 260), (846, 847, 260), (847, 848, 260), (848, 259, 260), (263, 348, 343, 264), (363, 855, 271, 373), (845, 358, 353, 262), (262, 353, 348, 263), (265, 849, 333, 368), (283, 250, 249, 288), (850, 851, 267), (851, 852, 267), (852, 853, 267), (853, 854, 267), (854, 266, 267), (388, 268, 265, 368), (378, 270, 269, 383), (383, 269, 268, 388), (373, 271, 270, 378), (260, 259, 850, 267, 240, 243), (282, 272, 274, 284), (284, 274, 275, 285), (285, 275, 276, 286), (286, 276, 273, 283), (287, 282, 284, 289), (289, 284, 285, 290), (290, 285, 286, 291), (291, 286, 283, 288), (292, 287, 289, 294), (294, 289, 290, 295), (295, 290, 291, 296), (296, 291, 288, 293), (297, 292, 294, 299), (299, 294, 295, 300), (300, 295, 296, 301), (301, 296, 293, 298), (277, 297, 299, 279), (279, 299, 300, 280), (280, 300, 301, 281), (281, 301, 298, 278), (312, 302, 304, 314), (314, 304, 305, 315), (315, 305, 306, 316), (316, 306, 303, 313), (317, 312, 314, 319), (319, 314, 315, 320), (320, 315, 316, 321), (321, 316, 313, 318), (322, 317, 319, 324), (324, 319, 320, 325), (325, 320, 321, 326), (326, 321, 318, 323), (327, 322, 324, 329), (329, 324, 325, 330), (330, 325, 326, 331), (331, 326, 323, 328), (307, 327, 329, 309), (309, 329, 330, 310), (310, 330, 331, 311), (311, 331, 328, 308), (272, 307, 309, 274), (274, 309, 310, 275), (275, 310, 311, 276), (276, 311, 308, 273), (337, 357, 359, 339), (339, 359, 360, 340), (340, 360, 361, 341), (341, 361, 358, 338), (357, 352, 354, 359), (359, 354, 355, 360), (360, 355, 356, 361), (361, 356, 353, 358), (352, 347, 349, 354), (354, 349, 350, 355), (355, 350, 351, 356), (356, 351, 348, 353), (347, 342, 344, 349), (349, 344, 345, 350), (350, 345, 346, 351), (351, 346, 343, 348), (342, 332, 334, 344), (344, 334, 335, 345), (345, 335, 336, 346), (346, 336, 333, 343), (302, 337, 339, 304), (304, 339, 340, 305), (305, 340, 341, 306), (306, 341, 338, 303), (372, 362, 364, 374), (374, 364, 365, 375), (375, 365, 366, 376), (376, 366, 363, 373), (377, 372, 374, 379), (379, 374, 375, 380), (380, 375, 376, 381), (381, 376, 373, 378), (382, 377, 379, 384), (384, 379, 380, 385), (385, 380, 381, 386), (386, 381, 378, 383), (387, 382, 384, 389), (389, 384, 385, 390), (390, 385, 386, 391), (391, 386, 383, 388), (367, 387, 389, 369), (369, 389, 390, 370), (370, 390, 391, 371), (371, 391, 388, 368), (362, 277, 279, 364), (364, 279, 280, 365), (365, 280, 281, 366), (366, 281, 278, 363), (332, 367, 369, 334), (334, 369, 370, 335), (335, 370, 371, 336), (336, 371, 368, 333), (362, 372, 377, 382, 387, 367, 332, 342, 347, 352, 357, 337, 302, 312, 317, 322, 327, 307, 272, 282, 287, 292, 297, 277), (405, 404, 180, 186, 192, 198, 174, 204, 216, 222, 228, 234), (856, 858, 393, 392), (858, 859, 394, 393), (859, 860, 395, 394), (860, 861, 396, 395), (861, 862, 397, 396), (144, 865, 399, 398), (866, 144, 398, 400), (867, 866, 400, 401), (868, 867, 401, 402), (869, 868, 402, 403), (870, 869, 403, 404), (862, 872, 405, 397), (865, 856, 392, 399), (872, 870, 404, 405), (874, 883, 412, 884, 885, 886, 887, 888, 890, 880, 879, 878, 877, 876), (871, 873, 891, 889), (863, 150, 414, 881), (150, 156, 415, 414), (128, 857, 875, 407), (156, 162, 416, 415), (122, 128, 407, 408), (162, 138, 417, 416), (116, 122, 408, 409), (138, 168, 418, 417), (110, 116, 409, 410), (210, 100, 411, 419), (100, 110, 410, 411), (241, 242, 413, 406), (484, 489, 479, 472), (430, 896, 897, 441, 424, 421), (485, 921, 912, 474, 426, 797), (507, 931, 922, 496, 423, 427), (495, 500, 490, 483), (451, 462, 435, 428), (441, 901, 907, 458, 425, 424), (458, 911, 902, 452, 420, 425), (429, 434, 446, 439), (892, 893, 430), (893, 894, 430), (894, 895, 430), (895, 896, 430), (434, 429, 433, 436), (436, 433, 432, 437), (437, 432, 431, 438), (438, 431, 428, 435), (452, 906, 892, 430, 421, 420), (897, 898, 441), (898, 899, 441), (899, 900, 441), (900, 901, 441), (439, 446, 449, 442), (442, 449, 448, 443), (443, 448, 447, 444), (444, 447, 445, 440), (440, 445, 468, 456), (902, 903, 452), (903, 904, 452), (904, 905, 452), (905, 906, 452), (907, 908, 458), (908, 909, 458), (909, 910, 458), (910, 911, 458), (450, 463, 466, 453), (453, 466, 465, 454), (454, 465, 464, 455), (455, 464, 462, 451), (456, 468, 471, 459), (459, 471, 470, 460), (460, 470, 469, 461), (461, 469, 467, 457), (457, 467, 463, 450), (912, 913, 474), (913, 914, 474), (914, 915, 474), (915, 916, 474), (472, 479, 482, 475), (475, 482, 481, 476), (476, 481, 480, 477), (477, 480, 478, 473), (506, 511, 501, 494), (917, 918, 485), (918, 919, 485), (919, 920, 485), (920, 921, 485), (489, 484, 488, 491), (491, 488, 487, 492), (492, 487, 486, 493), (493, 486, 483, 490), (496, 926, 917, 485, 797, 423), (922, 923, 496), (923, 924, 496), (924, 925, 496), (925, 926, 496), (494, 501, 504, 497), (497, 504, 503, 498), (498, 503, 502, 499), (499, 502, 500, 495), (473, 478, 512, 505), (927, 928, 507), (928, 929, 507), (929, 930, 507), (930, 931, 507), (505, 512, 515, 508), (508, 515, 514, 509), (509, 514, 513, 510), (510, 513, 511, 506), (474, 916, 927, 507, 427, 426), (491, 517, 516, 489), (492, 518, 517, 491), (493, 519, 518, 492), (490, 520, 519, 493), (500, 521, 520, 490), (502, 522, 521, 500), (503, 523, 522, 502), (504, 524, 523, 503), (501, 525, 524, 504), (511, 526, 525, 501), (513, 527, 526, 511), (514, 528, 527, 513), (515, 529, 528, 514), (512, 530, 529, 515), (478, 531, 530, 512), (480, 532, 531, 478), (481, 533, 532, 480), (482, 534, 533, 481), (479, 535, 534, 482), (489, 516, 535, 479), (436, 537, 536, 434), (437, 538, 537, 436), (438, 539, 538, 437), (435, 540, 539, 438), (462, 541, 540, 435), (464, 542, 541, 462), (465, 543, 542, 464), (466, 544, 543, 465), (463, 545, 544, 466), (467, 546, 545, 463), (469, 547, 546, 467), (470, 548, 547, 469), (471, 549, 548, 470), (468, 550, 549, 471), (445, 551, 550, 468), (447, 552, 551, 445), (448, 553, 552, 447), (449, 554, 553, 448), (446, 555, 554, 449), (434, 536, 555, 446), (517, 557, 556, 516), (518, 558, 557, 517), (519, 559, 558, 518), (520, 560, 559, 519), (521, 561, 560, 520), (522, 562, 561, 521), (523, 563, 562, 522), (524, 564, 563, 523), (525, 565, 564, 524), (526, 566, 565, 525), (527, 567, 566, 526), (528, 568, 567, 527), (529, 569, 568, 528), (530, 570, 569, 529), (531, 571, 570, 530), (532, 572, 571, 531), (533, 573, 572, 532), (534, 574, 573, 533), (535, 575, 574, 534), (516, 556, 575, 535), (537, 577, 576, 536), (538, 578, 577, 537), (539, 579, 578, 538), (540, 580, 579, 539), (541, 581, 580, 540), (542, 582, 581, 541), (543, 583, 582, 542), (544, 584, 583, 543), (545, 585, 584, 544), (546, 586, 585, 545), (547, 587, 586, 546), (548, 588, 587, 547), (549, 589, 588, 548), (550, 590, 589, 549), (551, 591, 590, 550), (552, 592, 591, 551), (553, 593, 592, 552), (554, 594, 593, 553), (555, 595, 594, 554), (536, 576, 595, 555), (557, 597, 596, 556), (558, 598, 597, 557), (559, 599, 598, 558), (560, 600, 599, 559), (561, 601, 600, 560), (562, 602, 601, 561), (563, 603, 602, 562), (564, 604, 603, 563), (565, 605, 604, 564), (566, 606, 605, 565), (567, 607, 606, 566), (568, 608, 607, 567), (569, 609, 608, 568), (570, 610, 609, 569), (571, 611, 610, 570), (572, 612, 611, 571), (573, 613, 612, 572), (574, 614, 613, 573), (575, 615, 614, 574), (556, 596, 615, 575), (577, 617, 616, 576), (578, 618, 617, 577), (579, 619, 618, 578), (580, 620, 619, 579), (581, 621, 620, 580), (582, 622, 621, 581), (583, 623, 622, 582), (584, 624, 623, 583), (585, 625, 624, 584), (586, 626, 625, 585), (587, 627, 626, 586), (588, 628, 627, 587), (589, 629, 628, 588), (590, 630, 629, 589), (591, 631, 630, 590), (592, 632, 631, 591), (593, 633, 632, 592), (594, 634, 633, 593), (595, 635, 634, 594), (576, 616, 635, 595), (597, 637, 636, 596), (598, 638, 637, 597), (599, 639, 638, 598), (600, 640, 639, 599), (601, 641, 640, 600), (602, 642, 641, 601), (603, 643, 642, 602), (604, 644, 643, 603), (605, 645, 644, 604), (606, 646, 645, 605), (607, 647, 646, 606), (608, 648, 647, 607), (609, 649, 648, 608), (610, 650, 649, 609), (611, 651, 650, 610), (612, 652, 651, 611), (613, 653, 652, 612), (614, 654, 653, 613), (615, 655, 654, 614), (596, 636, 655, 615), (617, 657, 656, 616), (618, 658, 657, 617), (619, 659, 658, 618), (620, 660, 659, 619), (621, 661, 660, 620), (622, 662, 661, 621), (623, 663, 662, 622), (624, 664, 663, 623), (625, 665, 664, 624), (626, 666, 665, 625), (627, 667, 666, 626), (628, 668, 667, 627), (629, 669, 668, 628), (630, 670, 669, 629), (631, 671, 670, 630), (632, 672, 671, 631), (633, 673, 672, 632), (634, 674, 673, 633), (635, 675, 674, 634), (616, 656, 675, 635), (637, 677, 676, 636), (638, 678, 677, 637), (639, 679, 678, 638), (640, 680, 679, 639), (641, 681, 680, 640), (642, 682, 681, 641), (643, 683, 682, 642), (644, 684, 683, 643), (645, 685, 684, 644), (646, 686, 685, 645), (647, 687, 686, 646), (648, 688, 687, 647), (649, 689, 688, 648), (650, 690, 689, 649), (651, 691, 690, 650), (652, 692, 691, 651), (653, 693, 692, 652), (654, 694, 693, 653), (655, 695, 694, 654), (636, 676, 695, 655), (657, 697, 696, 656), (658, 698, 697, 657), (659, 699, 698, 658), (660, 700, 699, 659), (661, 701, 700, 660), (662, 702, 701, 661), (663, 703, 702, 662), (664, 704, 703, 663), (665, 705, 704, 664), (666, 706, 705, 665), (667, 707, 706, 666), (668, 708, 707, 667), (669, 709, 708, 668), (670, 710, 709, 669), (671, 711, 710, 670), (672, 712, 711, 671), (673, 713, 712, 672), (674, 714, 713, 673), (675, 715, 714, 674), (656, 696, 715, 675), (677, 717, 716, 676), (678, 718, 717, 677), (679, 719, 718, 678), (680, 720, 719, 679), (681, 721, 720, 680), (682, 722, 721, 681), (683, 723, 722, 682), (684, 724, 723, 683), (685, 725, 724, 684), (686, 726, 725, 685), (687, 727, 726, 686), (688, 728, 727, 687), (689, 729, 728, 688), (690, 730, 729, 689), (691, 731, 730, 690), (692, 732, 731, 691), (693, 733, 732, 692), (694, 734, 733, 693), (695, 735, 734, 694), (676, 716, 735, 695), (697, 737, 736, 696), (698, 738, 737, 697), (699, 739, 738, 698), (700, 740, 739, 699), (701, 741, 740, 700), (702, 742, 741, 701), (703, 743, 742, 702), (704, 744, 743, 703), (705, 745, 744, 704), (706, 746, 745, 705), (707, 747, 746, 706), (708, 748, 747, 707), (709, 749, 748, 708), (710, 750, 749, 709), (711, 751, 750, 710), (712, 752, 751, 711), (713, 753, 752, 712), (714, 754, 753, 713), (715, 755, 754, 714), (696, 736, 755, 715), (933, 932, 934, 935, 936, 937, 938, 939, 940, 941, 942, 943, 944, 945, 946, 947, 948, 949, 950, 951), (717, 757, 756, 716), (718, 758, 757, 717), (719, 759, 758, 718), (720, 760, 759, 719), (721, 761, 760, 720), (722, 762, 761, 721), (723, 763, 762, 722), (724, 764, 763, 723), (725, 765, 764, 724), (726, 766, 765, 725), (727, 767, 766, 726), (728, 768, 767, 727), (729, 769, 768, 728), (730, 770, 769, 729), (731, 771, 770, 730), (732, 772, 771, 731), (733, 773, 772, 732), (734, 774, 773, 733), (735, 775, 774, 734), (716, 756, 775, 735), (953, 952, 954, 955, 956, 957, 958, 959, 960, 961, 962, 963, 964, 965, 966, 967, 968, 969, 970, 971), (737, 777, 776, 736), (738, 778, 777, 737), (739, 779, 778, 738), (740, 780, 779, 739), (741, 781, 780, 740), (742, 782, 781, 741), (743, 783, 782, 742), (744, 784, 783, 743), (745, 785, 784, 744), (746, 786, 785, 745), (747, 787, 786, 746), (748, 788, 787, 747), (749, 789, 788, 748), (750, 790, 789, 749), (751, 791, 790, 750), (752, 792, 791, 751), (753, 793, 792, 752), (754, 794, 793, 753), (755, 795, 794, 754), (736, 776, 795, 755), (1044, 1045, 1, 798), (1046, 1044, 798, 799), (1047, 1046, 799, 800), (1048, 1049, 6, 804), (1050, 1048, 804, 805), (1051, 1050, 805, 806), (1052, 1051, 806, 807), (1054, 1053, 0, 5), (1055, 1056, 809, 808), (1057, 1055, 808, 810), (1058, 1057, 810, 811), (987, 1058, 811, 812), (1060, 987, 812, 813), (1056, 1052, 807, 809), (1061, 1062, 815, 814), (1062, 1063, 816, 815), (1063, 1064, 817, 816), (1064, 1065, 818, 817), (1065, 1066, 819, 818), (1067, 1061, 814, 422), (1068, 1069, 821, 820), (1070, 1068, 820, 822), (1071, 1070, 822, 823), (1072, 1071, 823, 824), (1073, 1072, 824, 825), (1066, 1073, 825, 819), (1074, 1075, 827, 826), (1075, 1076, 828, 827), (1076, 1077, 829, 828), (1077, 1078, 830, 829), (1078, 1079, 831, 830), (1069, 1074, 826, 821), (1079, 1060, 813, 831), (1045, 1067, 422, 1), (1053, 1047, 800, 0), (1049, 1054, 5, 6), (1090, 1085, 1084, 1086, 1087, 1088, 1092, 1091, 1093, 1094, 1023, 1096, 1115, 1114, 1113, 1112, 1111, 1110, 1105, 1104, 1106, 1107, 1108, 1109, 1102, 1101, 1100, 1099, 1098, 1097, 1103, 1081, 1080, 1082, 1083, 1089), (973, 972, 1008, 1009), (1001, 994, 1030, 1037), (1059, 988, 1024, 1095), (972, 974, 1010, 1008), (1003, 1002, 1038, 1039), (980, 984, 1020, 1016), (974, 975, 1011, 1010), (1004, 1003, 1039, 1040), (990, 989, 1025, 1026), (1005, 1004, 1040, 1041), (991, 990, 1026, 1027), (1006, 1005, 1041, 1042), (992, 991, 1027, 1028), (995, 973, 1009, 1031), (977, 976, 1012, 1013), (1007, 1006, 1042, 1043), (993, 992, 1028, 1029), (976, 978, 1014, 1012), (1002, 997, 1033, 1038), (994, 993, 1029, 1030), (978, 979, 1015, 1014), (988, 1007, 1043, 1024), (989, 995, 1031, 1025), (979, 980, 1016, 1015), (997, 996, 1032, 1033), (981, 982, 1018, 1017), (996, 998, 1034, 1032), (975, 981, 1017, 1011), (984, 983, 1019, 1020), (998, 999, 1035, 1034), (983, 985, 1021, 1019), (999, 1000, 1036, 1035), (982, 977, 1013, 1018), (985, 986, 1022, 1021), (1000, 1001, 1037, 1036)])
me_cube.polygons.foreach_set('use_smooth', [True] * 825)
me_cube.materials.append(mat_material)
me_cube.use_remesh_preserve_volume = False
me_cube.use_remesh_preserve_attributes = False
me_cube.use_mirror_vertex_groups = False
me_cube.update()

# ---- objects
ob_clip = bpy.data.objects.new('Clip', me_cube_002)
ob_clip_001 = bpy.data.objects.new('Clip.001', me_cube_001)
ob_artificialenvironmentsystem = bpy.data.objects.new('ArtificialEnvironmentSystem', me_cube)

# ---- transforms, parenting, visibility, modifiers, constraints
ob_clip.location = (1.15, -2.8, 0.05)
ob_clip.rotation_euler = (0.0, -0.0, -1.571)
ob_clip.lineart.crease_threshold = 0.0
ob_clip_001.location = (1.15, 2.8, 0.05)
ob_clip_001.rotation_euler = (0.0, -0.0, 1.571)
ob_clip_001.lineart.crease_threshold = 0.0
ob_artificialenvironmentsystem.location = (0.0, 0.0, 0.0)
ob_artificialenvironmentsystem.scale = (0.75, 1.0, 1.0)
ob_artificialenvironmentsystem.lock_rotations_4d = False
ob_artificialenvironmentsystem.empty_display_type = 'ARROWS'
ob_artificialenvironmentsystem.lineart.crease_threshold = 0.0

# ---- collection membership
col_collection_1.objects.link(ob_clip)
col_collection_1.objects.link(ob_clip_001)
col_collection_1.objects.link(ob_artificialenvironmentsystem)

# ---- scene / render settings (as saved in the file)
scene.frame_start = 1; scene.frame_end = 250; scene.frame_set(1)
scene.render.engine = 'BLENDER_EEVEE_NEXT'
scene.render.resolution_percentage = 50
scene.render.dither_intensity = 0.0
scene.cycles.use_denoising = False
scene.cycles.samples = 128
scene.cycles.sampling_pattern = 'TABULATED_SOBOL'
scene.cycles.light_sampling_threshold = 0.0
scene.cycles.use_adaptive_sampling = False
scene.cycles.use_light_tree = False
scene.cycles.blur_glossy = 0.0
scene.cycles.sample_clamp_indirect = 0.0
scene.view_settings.view_transform = 'Standard'
bpy.context.view_layer.update()

# ---- added for rendering (the .blend has no active camera and no usable light): camera, sun
cam_auto = bpy.data.cameras.new('AutoCamera')
cam_auto.lens = 50.0
cam_auto.sensor_width = 36.0
cam_auto.clip_end = 1000.0
ob_auto_camera = bpy.data.objects.new('AutoCamera', cam_auto)
scene.collection.objects.link(ob_auto_camera)
ob_auto_camera.location = (6.91659, -7.66991, 5.61327)
ob_auto_camera.rotation_euler = (1.09748, -7.21219e-08, 0.694738)
scene.camera = ob_auto_camera
light_auto_sun = bpy.data.lights.new('AutoSun', 'SUN')
light_auto_sun.energy = 3.0
light_auto_sun.angle = 0.0523599
ob_auto_sun = bpy.data.objects.new('AutoSun', light_auto_sun)
scene.collection.objects.link(ob_auto_sun)
ob_auto_sun.rotation_euler = (0.872665, 0.174533, 0.523599)
bpy.context.view_layer.update()
